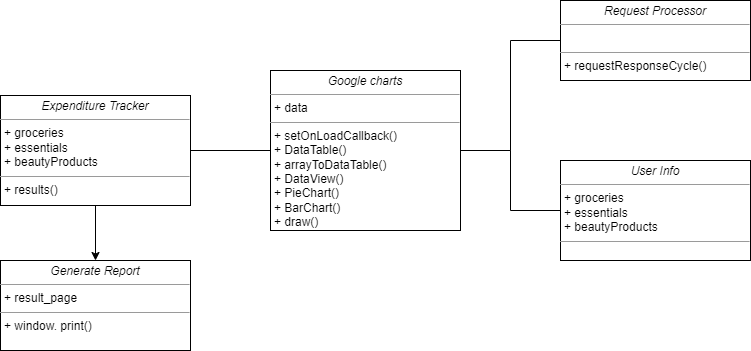

The diagram above was exported from draw.io. Its source (the exported page's mxGraphModel, read from the mxfile embedded in the PNG):
<mxGraphModel dx="1114" dy="551" grid="1" gridSize="10" guides="1" tooltips="1" connect="1" arrows="1" fold="1" page="1" pageScale="1" pageWidth="827" pageHeight="1169" math="0" shadow="0">
  <root>
    <mxCell id="0" />
    <mxCell id="1" parent="0" />
    <mxCell id="sLtvziiNcHJC_uhASkvo-6" style="edgeStyle=orthogonalEdgeStyle;rounded=0;orthogonalLoop=1;jettySize=auto;html=1;entryX=0;entryY=0.5;entryDx=0;entryDy=0;endArrow=none;endFill=0;" parent="1" source="fiva7XCJ7Kmq1ouEsJWb-1" target="sLtvziiNcHJC_uhASkvo-1" edge="1">
      <mxGeometry relative="1" as="geometry" />
    </mxCell>
    <mxCell id="5NjeKJtVUctr9bJL2_AM-1" style="edgeStyle=orthogonalEdgeStyle;rounded=0;orthogonalLoop=1;jettySize=auto;html=1;entryX=0.5;entryY=0;entryDx=0;entryDy=0;" parent="1" source="fiva7XCJ7Kmq1ouEsJWb-1" target="5NjeKJtVUctr9bJL2_AM-2" edge="1">
      <mxGeometry relative="1" as="geometry">
        <mxPoint x="130" y="280" as="targetPoint" />
      </mxGeometry>
    </mxCell>
    <mxCell id="fiva7XCJ7Kmq1ouEsJWb-1" value="&lt;p style=&quot;margin:0px;margin-top:4px;text-align:center;&quot;&gt;&lt;i&gt;Expenditure Tracker&lt;/i&gt;&lt;/p&gt;&lt;hr size=&quot;1&quot;&gt;&lt;p style=&quot;margin:0px;margin-left:4px;&quot;&gt;+ groceries&lt;br&gt;&lt;/p&gt;&lt;p style=&quot;margin:0px;margin-left:4px;&quot;&gt;+ essentials&lt;/p&gt;&lt;p style=&quot;margin:0px;margin-left:4px;&quot;&gt;+ beautyProducts&lt;/p&gt;&lt;hr size=&quot;1&quot;&gt;&lt;p style=&quot;margin:0px;margin-left:4px;&quot;&gt;+ results()&lt;/p&gt;&lt;p style=&quot;margin:0px;margin-left:4px;&quot;&gt;&lt;br&gt;&lt;/p&gt;" style="verticalAlign=top;align=left;overflow=fill;fontSize=12;fontFamily=Helvetica;html=1;whiteSpace=wrap;" parent="1" vertex="1">
      <mxGeometry x="40" y="105" width="190" height="110" as="geometry" />
    </mxCell>
    <mxCell id="sLtvziiNcHJC_uhASkvo-9" style="edgeStyle=orthogonalEdgeStyle;rounded=0;orthogonalLoop=1;jettySize=auto;html=1;entryX=0;entryY=0.5;entryDx=0;entryDy=0;endArrow=none;endFill=0;" parent="1" source="sLtvziiNcHJC_uhASkvo-1" target="sLtvziiNcHJC_uhASkvo-5" edge="1">
      <mxGeometry relative="1" as="geometry">
        <Array as="points">
          <mxPoint x="550" y="160" />
          <mxPoint x="550" y="50" />
        </Array>
      </mxGeometry>
    </mxCell>
    <mxCell id="sLtvziiNcHJC_uhASkvo-10" style="edgeStyle=orthogonalEdgeStyle;rounded=0;orthogonalLoop=1;jettySize=auto;html=1;endArrow=none;endFill=0;" parent="1" source="sLtvziiNcHJC_uhASkvo-1" target="sLtvziiNcHJC_uhASkvo-4" edge="1">
      <mxGeometry relative="1" as="geometry" />
    </mxCell>
    <mxCell id="sLtvziiNcHJC_uhASkvo-1" value="&lt;p style=&quot;margin:0px;margin-top:4px;text-align:center;&quot;&gt;&lt;i&gt;Google charts&lt;/i&gt;&lt;/p&gt;&lt;hr size=&quot;1&quot;&gt;&lt;p style=&quot;margin:0px;margin-left:4px;&quot;&gt;+ data&lt;/p&gt;&lt;hr size=&quot;1&quot;&gt;&lt;p style=&quot;margin:0px;margin-left:4px;&quot;&gt;+ setOnLoadCallback()&lt;/p&gt;&lt;p style=&quot;margin:0px;margin-left:4px;&quot;&gt;+ DataTable()&lt;/p&gt;&lt;p style=&quot;margin:0px;margin-left:4px;&quot;&gt;+ arrayToDataTable()&lt;/p&gt;&lt;p style=&quot;margin:0px;margin-left:4px;&quot;&gt;+ DataView()&lt;/p&gt;&lt;p style=&quot;margin:0px;margin-left:4px;&quot;&gt;+ PieChart()&lt;/p&gt;&lt;p style=&quot;margin:0px;margin-left:4px;&quot;&gt;+ BarChart()&lt;/p&gt;&lt;p style=&quot;margin:0px;margin-left:4px;&quot;&gt;+ draw()&lt;/p&gt;" style="verticalAlign=top;align=left;overflow=fill;fontSize=12;fontFamily=Helvetica;html=1;whiteSpace=wrap;" parent="1" vertex="1">
      <mxGeometry x="310" y="80" width="190" height="160" as="geometry" />
    </mxCell>
    <mxCell id="sLtvziiNcHJC_uhASkvo-4" value="&lt;p style=&quot;margin:0px;margin-top:4px;text-align:center;&quot;&gt;&lt;i&gt;User Info&lt;/i&gt;&lt;/p&gt;&lt;hr size=&quot;1&quot;&gt;&lt;p style=&quot;border-color: var(--border-color); margin: 0px 0px 0px 4px;&quot;&gt;+ groceries&lt;br style=&quot;border-color: var(--border-color);&quot;&gt;&lt;/p&gt;&lt;p style=&quot;border-color: var(--border-color); margin: 0px 0px 0px 4px;&quot;&gt;+ essentials&lt;/p&gt;&lt;p style=&quot;border-color: var(--border-color); margin: 0px 0px 0px 4px;&quot;&gt;+ beautyProducts&lt;/p&gt;&lt;hr size=&quot;1&quot;&gt;&lt;p style=&quot;margin:0px;margin-left:4px;&quot;&gt;&amp;nbsp;&lt;/p&gt;&lt;p style=&quot;margin:0px;margin-left:4px;&quot;&gt;&lt;br&gt;&lt;/p&gt;" style="verticalAlign=top;align=left;overflow=fill;fontSize=12;fontFamily=Helvetica;html=1;whiteSpace=wrap;" parent="1" vertex="1">
      <mxGeometry x="600" y="170" width="190" height="100" as="geometry" />
    </mxCell>
    <mxCell id="sLtvziiNcHJC_uhASkvo-5" value="&lt;p style=&quot;margin:0px;margin-top:4px;text-align:center;&quot;&gt;&lt;i&gt;Request Processor&lt;/i&gt;&lt;/p&gt;&lt;hr size=&quot;1&quot;&gt;&lt;p style=&quot;margin:0px;margin-left:4px;&quot;&gt;&amp;nbsp;&lt;/p&gt;&lt;hr size=&quot;1&quot;&gt;&lt;p style=&quot;margin:0px;margin-left:4px;&quot;&gt;+ requestResponseCycle()&lt;/p&gt;&lt;p style=&quot;margin:0px;margin-left:4px;&quot;&gt;&lt;br&gt;&lt;/p&gt;" style="verticalAlign=top;align=left;overflow=fill;fontSize=12;fontFamily=Helvetica;html=1;whiteSpace=wrap;" parent="1" vertex="1">
      <mxGeometry x="600" y="10" width="190" height="80" as="geometry" />
    </mxCell>
    <mxCell id="5NjeKJtVUctr9bJL2_AM-2" value="&lt;p style=&quot;margin:0px;margin-top:4px;text-align:center;&quot;&gt;&lt;i&gt;Generate Report&lt;/i&gt;&lt;/p&gt;&lt;hr size=&quot;1&quot;&gt;&lt;p style=&quot;margin:0px;margin-left:4px;&quot;&gt;+ result_page&lt;/p&gt;&lt;hr size=&quot;1&quot;&gt;&lt;p style=&quot;margin:0px;margin-left:4px;&quot;&gt;+ window. print()&lt;/p&gt;&lt;p style=&quot;margin:0px;margin-left:4px;&quot;&gt;&lt;br&gt;&lt;/p&gt;" style="verticalAlign=top;align=left;overflow=fill;fontSize=12;fontFamily=Helvetica;html=1;whiteSpace=wrap;" parent="1" vertex="1">
      <mxGeometry x="40" y="270" width="190" height="90" as="geometry" />
    </mxCell>
  </root>
</mxGraphModel>